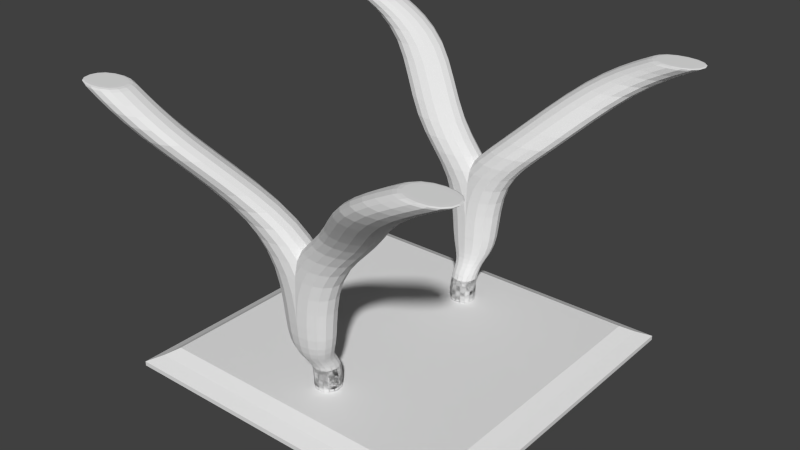# Source: Beistelltisch.blend  (saved by Blender 2.74.0; exported with 4.5.12 LTS)
import bpy
from mathutils import Matrix  # noqa: F401  (used for matrix-valued properties, if any)

bpy.ops.wm.read_factory_settings(use_empty=True)
scene = bpy.context.scene
scene.name = 'Scene'

# ---- collections
col_collection_1 = bpy.data.collections.new('Collection 1'); scene.collection.children.link(col_collection_1)

# ---- materials (node trees are filled in below, after node groups)
mat_material = bpy.data.materials.new('Material')
mat_material.alpha_threshold = 0.0
mat_material.use_transparent_shadow = False
mat_material.roughness = 0.5
mat_material.line_color = (0.0, 0.0, 0.0, 1.0)

# ---- material node trees

# ---- world
world_world = bpy.data.worlds.new('World'); scene.world = world_world
world_world.color = (0.05088, 0.05088, 0.05088)
world_world.use_sun_shadow = False
world_world.sun_shadow_jitter_overblur = 0.0
world_world.cycles.sampling_method = 'MANUAL'
world_world.cycles.sample_map_resolution = 256

# ---- meshes
me_plane = bpy.data.meshes.new('Plane')
me_plane.from_pydata([(-1.0, -1.0, 0.0), (1.0, -1.0, 0.0), (-1.0, 1.0, 0.0), (1.0, 1.0, 0.0), (-1.076, 1.076, -0.04783), (-1.076, -1.076, -0.04783), (1.076, -1.076, -0.04783), (1.076, 1.076, -0.04783), (-1.162, 1.162, -0.09012), (-1.162, -1.162, -0.09012), (1.162, -1.162, -0.09012), (1.162, 1.162, -0.09012), (-1.162, 1.162, -0.1202), (-1.162, -1.162, -0.1202), (1.162, -1.162, -0.1202), (1.162, 1.162, -0.1202), (-1.129, 1.129, -0.1503), (-1.129, -1.129, -0.1503), (1.129, -1.129, -0.1503), (1.129, 1.129, -0.1503), (-1.06, 1.06, -0.1682), (-1.06, -1.06, -0.1682), (1.06, -1.06, -0.1682), (1.06, 1.06, -0.1682)], [], [(0, 2, 3, 1), (7, 4, 8, 11), (3, 2, 4, 7), (1, 3, 7, 6), (0, 1, 6, 5), (2, 0, 5, 4), (11, 8, 12, 15), (6, 7, 11, 10), (5, 6, 10, 9), (4, 5, 9, 8), (15, 12, 16, 19), (10, 11, 15, 14), (9, 10, 14, 13), (8, 9, 13, 12), (19, 16, 20, 23), (14, 15, 19, 18), (13, 14, 18, 17), (12, 13, 17, 16), (21, 22, 23, 20), (18, 19, 23, 22), (17, 18, 22, 21), (16, 17, 21, 20)])
me_plane.use_remesh_preserve_volume = False
me_plane.use_remesh_preserve_attributes = False
me_plane.use_mirror_vertex_groups = False
me_plane.update()
me_cube = bpy.data.meshes.new('Cube')
me_cube.from_pydata([(1.0, -6.285, -1.0), (1.0, -8.285, -1.0), (-1.0, -8.285, -1.0), (-1.0, -6.285, -1.0), (1.0, -6.285, 1.0), (1.0, -8.285, 1.0), (-1.0, -8.285, 1.0), (-1.0, -6.285, 1.0), (1.0, -7.255, 1.948), (1.0, -9.255, 1.948), (-1.0, -7.255, 1.948), (-1.0, -9.255, 1.948), (2.066, -7.225, 3.391), (2.066, -10.06, 3.391), (-2.066, -7.225, 3.391), (-2.066, -10.06, 3.391), (2.066, -7.225, 8.461), (2.066, -10.06, 8.461), (-2.066, -7.225, 8.461), (-2.066, -10.06, 8.461), (5.878, -7.225, 11.69), (5.878, -10.06, 11.69), (1.746, -7.225, 11.69), (1.746, -10.06, 11.69), (10.13, -11.26, 16.44), (10.13, -14.1, 16.44), (5.998, -11.26, 16.44), (5.998, -14.1, 16.44), (14.62, -11.26, 18.69), (14.62, -14.1, 18.69), (10.49, -11.26, 18.69), (10.49, -14.1, 18.69), (10.49, -11.26, 18.69), (10.49, -14.1, 18.69), (14.62, -14.1, 18.69), (14.62, -11.26, 18.69), (1.0, -6.285, -1.0), (1.0, -8.285, -1.0), (-1.0, -8.285, -1.0), (-1.0, -6.285, -1.0)], [], [(0, 1, 2, 3), (7, 6, 11, 10), (36, 4, 5, 37), (37, 5, 6, 38), (38, 6, 7, 39), (36, 0, 3, 39), (10, 11, 15, 14), (6, 5, 9, 11), (4, 7, 10, 8), (5, 4, 8, 9), (14, 15, 19, 18), (11, 9, 13, 15), (8, 10, 14, 12), (9, 8, 12, 13), (18, 19, 23, 22), (15, 13, 17, 19), (12, 14, 18, 16), (13, 12, 16, 17), (22, 23, 27, 26), (19, 17, 21, 23), (16, 18, 22, 20), (17, 16, 20, 21), (32, 33, 31, 30), (23, 21, 25, 27), (20, 22, 26, 24), (21, 20, 24, 25), (28, 30, 31, 29), (33, 34, 29, 31), (35, 32, 30, 28), (34, 35, 28, 29), (25, 24, 35, 34), (24, 26, 32, 35), (27, 25, 34, 33), (26, 27, 33, 32), (4, 36, 39, 7), (2, 38, 39, 3), (1, 37, 38, 2), (0, 36, 37, 1)])
me_cube.materials.append(mat_material)
me_cube.use_remesh_preserve_volume = False
me_cube.use_remesh_preserve_attributes = False
me_cube.use_mirror_vertex_groups = False
me_cube.update()

# ---- objects
ob_tischplatte = bpy.data.objects.new('Tischplatte', me_plane)
ob_tischfuesse = bpy.data.objects.new('Tischfuesse', me_cube)

# ---- transforms, parenting, visibility, modifiers, constraints
ob_tischplatte.location = (0.004587, 0.07291, -0.08825)
ob_tischplatte.lineart.crease_threshold = 0.0
ob_tischfuesse.location = (0.0, 0.04288, 0.0)
ob_tischfuesse.scale = (0.0916, 0.0916, 0.0916)
ob_tischfuesse.lock_rotations_4d = False
ob_tischfuesse.empty_display_type = 'ARROWS'
ob_tischfuesse.lineart.crease_threshold = 0.0
_m = ob_tischfuesse.modifiers.new('Mirror', 'MIRROR')
_m.use_axis = (False, True, False)
_m = ob_tischfuesse.modifiers.new('Subsurf', 'SUBSURF')
_m.uv_smooth = 'PRESERVE_CORNERS'
_m.quality = 2
_m.show_only_control_edges = False
_m = ob_tischfuesse.modifiers.new('Mirror.001', 'MIRROR')
_m.merge_threshold = 0.0002

# ---- collection membership
col_collection_1.objects.link(ob_tischplatte)
col_collection_1.objects.link(ob_tischfuesse)

# ---- scene / render settings (as saved in the file)
scene.frame_start = 1; scene.frame_end = 250; scene.frame_set(1)
scene.render.engine = 'BLENDER_EEVEE_NEXT'
scene.render.resolution_percentage = 50
scene.render.dither_intensity = 0.0
scene.cycles.use_denoising = False
scene.cycles.samples = 10
scene.cycles.sampling_pattern = 'TABULATED_SOBOL'
scene.cycles.light_sampling_threshold = 0.0
scene.cycles.use_adaptive_sampling = False
scene.cycles.use_light_tree = False
scene.cycles.blur_glossy = 0.0
scene.cycles.pixel_filter_type = 'GAUSSIAN'
scene.cycles.sample_clamp_indirect = 0.0
scene.view_settings.view_transform = 'Standard'
bpy.context.view_layer.update()

# ---- added for rendering (the .blend has no active camera and no usable light): camera, sun
cam_auto = bpy.data.cameras.new('AutoCamera')
cam_auto.lens = 50.0
cam_auto.sensor_width = 36.0
cam_auto.clip_end = 1000.0
ob_auto_camera = bpy.data.objects.new('AutoCamera', cam_auto)
scene.collection.objects.link(ob_auto_camera)
ob_auto_camera.location = (3.84582, -4.5721, 3.8046)
ob_auto_camera.rotation_euler = (1.09748, -7.21219e-08, 0.694738)
scene.camera = ob_auto_camera
light_auto_sun = bpy.data.lights.new('AutoSun', 'SUN')
light_auto_sun.energy = 3.0
light_auto_sun.angle = 0.0523599
ob_auto_sun = bpy.data.objects.new('AutoSun', light_auto_sun)
scene.collection.objects.link(ob_auto_sun)
ob_auto_sun.rotation_euler = (0.872665, 0.174533, 0.523599)
bpy.context.view_layer.update()
